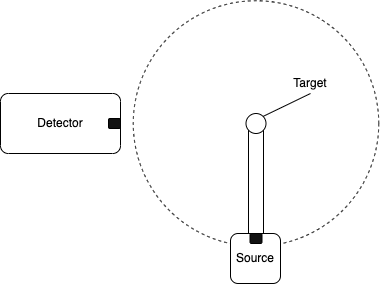

The diagram above was exported from draw.io. Its source (the exported page's mxGraphModel, read from the mxfile embedded in the PNG):
<mxGraphModel dx="1261" dy="605" grid="1" gridSize="10" guides="1" tooltips="1" connect="1" arrows="1" fold="1" page="1" pageScale="1" pageWidth="850" pageHeight="1100" math="0" shadow="0">
  <root>
    <mxCell id="0" />
    <mxCell id="1" parent="0" />
    <mxCell id="pZalFsxKpYXXXF8KyZab-13" value="" style="ellipse;whiteSpace=wrap;html=1;aspect=fixed;fillColor=none;strokeColor=default;perimeterSpacing=0;dashed=1;" vertex="1" parent="1">
      <mxGeometry x="302.75" y="47.25" width="245.5" height="245.5" as="geometry" />
    </mxCell>
    <mxCell id="pZalFsxKpYXXXF8KyZab-1" value="" style="rounded=1;whiteSpace=wrap;html=1;arcSize=13;" vertex="1" parent="1">
      <mxGeometry x="170" y="140" width="120" height="60" as="geometry" />
    </mxCell>
    <mxCell id="pZalFsxKpYXXXF8KyZab-2" value="" style="rounded=1;whiteSpace=wrap;html=1;" vertex="1" parent="1">
      <mxGeometry x="400" y="280" width="50" height="50" as="geometry" />
    </mxCell>
    <mxCell id="pZalFsxKpYXXXF8KyZab-3" value="Detector" style="text;html=1;strokeColor=none;fillColor=none;align=center;verticalAlign=middle;whiteSpace=wrap;rounded=0;" vertex="1" parent="1">
      <mxGeometry x="200" y="155" width="60" height="30" as="geometry" />
    </mxCell>
    <mxCell id="pZalFsxKpYXXXF8KyZab-4" value="Source" style="text;html=1;strokeColor=none;fillColor=none;align=center;verticalAlign=middle;whiteSpace=wrap;rounded=0;" vertex="1" parent="1">
      <mxGeometry x="395" y="290" width="60" height="30" as="geometry" />
    </mxCell>
    <mxCell id="pZalFsxKpYXXXF8KyZab-5" value="" style="rounded=0;whiteSpace=wrap;html=1;" vertex="1" parent="1">
      <mxGeometry x="418" y="170" width="15" height="110" as="geometry" />
    </mxCell>
    <mxCell id="pZalFsxKpYXXXF8KyZab-6" value="" style="ellipse;whiteSpace=wrap;html=1;aspect=fixed;" vertex="1" parent="1">
      <mxGeometry x="415.5" y="160" width="20" height="20" as="geometry" />
    </mxCell>
    <mxCell id="pZalFsxKpYXXXF8KyZab-8" value="Target" style="text;html=1;strokeColor=none;fillColor=none;align=center;verticalAlign=middle;whiteSpace=wrap;rounded=0;" vertex="1" parent="1">
      <mxGeometry x="460" y="120" width="40" height="20" as="geometry" />
    </mxCell>
    <mxCell id="pZalFsxKpYXXXF8KyZab-9" value="" style="endArrow=none;html=1;rounded=0;entryX=1;entryY=0;entryDx=0;entryDy=0;" edge="1" parent="1" target="pZalFsxKpYXXXF8KyZab-6">
      <mxGeometry width="50" height="50" relative="1" as="geometry">
        <mxPoint x="480" y="140" as="sourcePoint" />
        <mxPoint x="450" y="210" as="targetPoint" />
      </mxGeometry>
    </mxCell>
    <mxCell id="pZalFsxKpYXXXF8KyZab-10" value="" style="endArrow=none;dashed=1;html=1;dashPattern=1 3;strokeWidth=2;rounded=1;exitX=1;exitY=0.5;exitDx=0;exitDy=0;strokeColor=none;" edge="1" parent="1" source="pZalFsxKpYXXXF8KyZab-1">
      <mxGeometry width="50" height="50" relative="1" as="geometry">
        <mxPoint x="350" y="360" as="sourcePoint" />
        <mxPoint x="400" y="310" as="targetPoint" />
        <Array as="points">
          <mxPoint x="320" y="270" />
        </Array>
      </mxGeometry>
    </mxCell>
    <mxCell id="pZalFsxKpYXXXF8KyZab-15" value="" style="rounded=1;whiteSpace=wrap;html=1;strokeColor=default;fillColor=#121212;glass=0;shadow=0;" vertex="1" parent="1">
      <mxGeometry x="419.5" y="280" width="12" height="10" as="geometry" />
    </mxCell>
    <mxCell id="pZalFsxKpYXXXF8KyZab-16" value="" style="rounded=1;whiteSpace=wrap;html=1;strokeColor=default;fillColor=#121212;glass=0;shadow=0;" vertex="1" parent="1">
      <mxGeometry x="278" y="165" width="12" height="10" as="geometry" />
    </mxCell>
  </root>
</mxGraphModel>